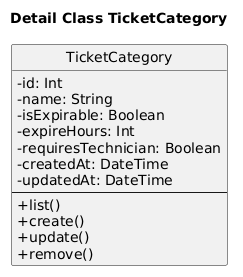

The diagram above was rendered by PlantUML. Its source (embedded in the PNG):
@startuml
title Detail Class TicketCategory

skinparam classAttributeIconSize 0
skinparam shadowing false
skinparam defaultFontName "Times New Roman"
hide circle

class TicketCategory {
  - id: Int
  - name: String
  - isExpirable: Boolean
  - expireHours: Int
  - requiresTechnician: Boolean
  - createdAt: DateTime
  - updatedAt: DateTime
  --
  + list()
  + create()
  + update()
  + remove()
}
@enduml